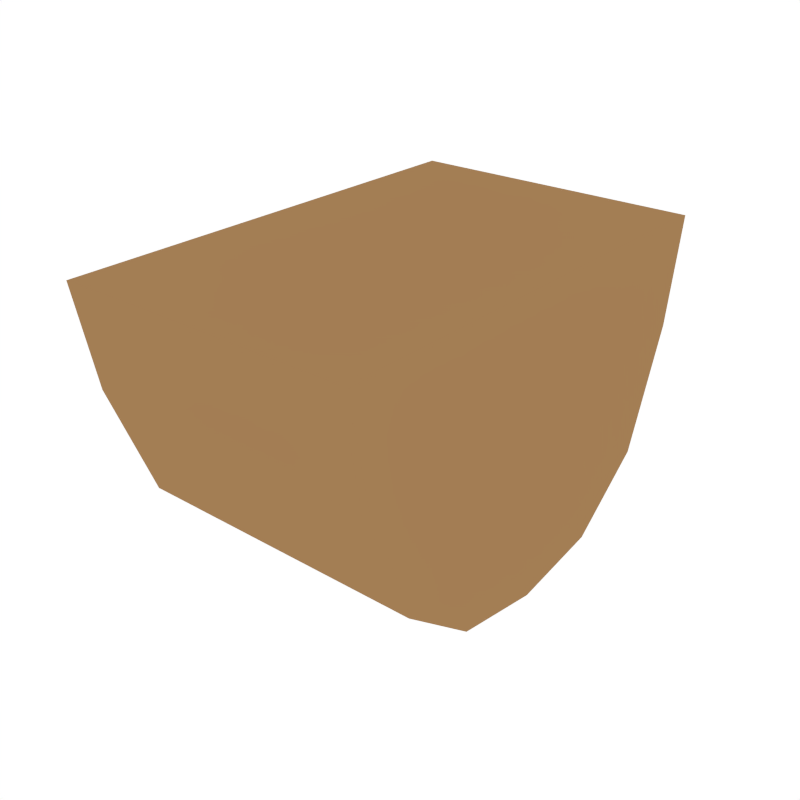 # Source: Platform_BottomMiddle.blend  (saved by Blender 2.79.0; exported with 4.5.12 LTS)
import bpy
from mathutils import Matrix  # noqa: F401  (used for matrix-valued properties, if any)

bpy.ops.wm.read_factory_settings(use_empty=True)
scene = bpy.context.scene
scene.name = 'Scene'

# ---- collections
col_collection_1 = bpy.data.collections.new('Collection 1'); scene.collection.children.link(col_collection_1)

# ---- materials (node trees are filled in below, after node groups)
mat_lightbrown = bpy.data.materials.new('LightBrown')
mat_lightbrown.alpha_threshold = 0.0
mat_lightbrown.diffuse_color = (0.3672, 0.2073, 0.08883, 1.0)
mat_lightbrown.roughness = 0.5
mat_green = bpy.data.materials.new('Green')
mat_green.alpha_threshold = 0.0
mat_green.diffuse_color = (0.1909, 0.4793, 0.1745, 1.0)
mat_green.roughness = 0.5

# ---- material node trees

# ---- world
world_world = bpy.data.worlds.new('World'); scene.world = world_world
world_world.color = (1.0, 1.0, 1.0)
world_world.use_sun_shadow = False
world_world.sun_shadow_jitter_overblur = 0.0
world_world.cycles.sampling_method = 'NONE'
world_world.cycles.sample_map_resolution = 256

# ---- meshes
me_cube_050 = bpy.data.meshes.new('Cube.050')
me_cube_050.from_pydata([(-1.0, -1.434, 0.3016), (-1.0, -1.563, 1.0), (-1.0, -1.127, -0.495), (-0.5069, -1.434, 0.3016), (-1.0, 1.434, 0.3016), (-0.5069, 1.434, 0.3016), (-1.0, 1.127, -0.495), (-1.0, 1.563, 1.0), (-1.0, 0.6145, -0.8985), (-1.0, 3.813e-07, -1.0), (-0.5069, 0.6145, -0.8985), (-1.0, -0.6145, -0.8985), (-0.5069, -0.6145, -0.8985), (-0.5069, -1.563, 1.0), (-0.5069, 1.563, 1.0), (-0.5069, 3.813e-07, -1.0), (-0.5069, 1.127, -0.495), (-0.5069, -1.127, -0.495), (1.0, -1.434, 0.3016), (1.0, -1.563, 1.0), (1.0, -1.127, -0.495), (0.4469, -1.434, 0.3016), (1.0, 1.434, 0.3016), (0.4469, 1.434, 0.3016), (1.0, 1.127, -0.495), (1.0, 1.563, 1.0), (1.0, 0.6145, -0.8985), (1.0, 3.813e-07, -1.0), (0.4469, 0.6145, -0.8985), (1.0, -0.6145, -0.8985), (0.4469, -0.6145, -0.8985), (-0.02999, -0.6145, -0.8985), (-0.02999, -1.127, -0.495), (-0.02999, 3.813e-07, -1.0), (-0.02999, 0.6145, -0.8985), (-0.02999, 1.127, -0.495), (-0.02999, 1.434, 0.3016), (-0.02999, 1.563, 1.0), (-0.02999, -1.434, 0.3016), (-0.02999, -1.563, 1.0), (0.4469, -1.563, 1.0), (0.4469, 1.563, 1.0), (0.4469, 3.813e-07, -1.0), (0.4469, 1.127, -0.495), (0.4469, -1.127, -0.495)], [], [(0, 3, 13, 1), (0, 2, 17, 3), (4, 7, 14, 5), (4, 5, 16, 6), (8, 10, 15, 9), (8, 6, 16, 10), (11, 9, 15, 12), (11, 12, 17, 2), (31, 32, 17, 12), (31, 12, 15, 33), (34, 33, 15, 10), (34, 10, 16, 35), (36, 35, 16, 5), (36, 5, 14, 37), (38, 39, 13, 3), (38, 3, 17, 32), (18, 19, 40, 21), (18, 21, 44, 20), (22, 23, 41, 25), (22, 24, 43, 23), (26, 27, 42, 28), (26, 28, 43, 24), (29, 30, 42, 27), (29, 20, 44, 30), (31, 30, 44, 32), (31, 33, 42, 30), (34, 28, 42, 33), (34, 35, 43, 28), (36, 23, 43, 35), (36, 37, 41, 23), (38, 21, 40, 39), (38, 32, 44, 21), (1, 7, 4, 0), (13, 39, 37, 14), (19, 18, 22, 25), (41, 40, 19, 25), (37, 39, 40, 41), (14, 7, 1, 13), (0, 4, 6, 2), (2, 6, 8, 11), (11, 8, 9), (22, 18, 20, 24), (24, 20, 29, 26), (26, 29, 27)])
me_cube_050.materials.append(mat_lightbrown)
me_cube_050.materials.append(mat_green)
me_cube_050.use_remesh_preserve_volume = False
me_cube_050.use_remesh_preserve_attributes = False
me_cube_050.use_mirror_vertex_groups = False
me_cube_050.update()

# ---- objects
ob_platform_bottommiddle = bpy.data.objects.new('Platform_BottomMiddle', me_cube_050)

# ---- transforms, parenting, visibility, modifiers, constraints
ob_platform_bottommiddle.location = (0.0, 0.0, 0.0)
ob_platform_bottommiddle.lineart.crease_threshold = 0.0

# ---- collection membership
col_collection_1.objects.link(ob_platform_bottommiddle)

# ---- scene / render settings (as saved in the file)
scene.frame_start = 1; scene.frame_end = 250; scene.frame_set(0)
scene.render.engine = 'CYCLES'
scene.render.resolution_x = 1000
scene.render.resolution_y = 1000
scene.render.dither_intensity = 0.0
scene.cycles.samples = 200
scene.cycles.sampling_pattern = 'TABULATED_SOBOL'
scene.cycles.light_sampling_threshold = 0.0
scene.cycles.use_adaptive_sampling = False
scene.cycles.use_light_tree = False
scene.cycles.caustics_reflective = False
scene.cycles.caustics_refractive = False
scene.cycles.blur_glossy = 0.0
scene.cycles.max_bounces = 2
scene.cycles.pixel_filter_type = 'GAUSSIAN'
scene.cycles.sample_clamp_indirect = 0.0
scene.view_settings.view_transform = 'Standard'
bpy.context.view_layer.update()

# ---- added for rendering (the .blend has no active camera): camera
cam_auto = bpy.data.cameras.new('AutoCamera')
cam_auto.lens = 50.0
cam_auto.sensor_width = 36.0
cam_auto.clip_end = 1000.0
ob_auto_camera = bpy.data.objects.new('AutoCamera', cam_auto)
scene.collection.objects.link(ob_auto_camera)
ob_auto_camera.location = (3.89994, -4.67992, 3.11995)
ob_auto_camera.rotation_euler = (1.09748, -7.21219e-08, 0.694738)
scene.camera = ob_auto_camera
bpy.context.view_layer.update()
